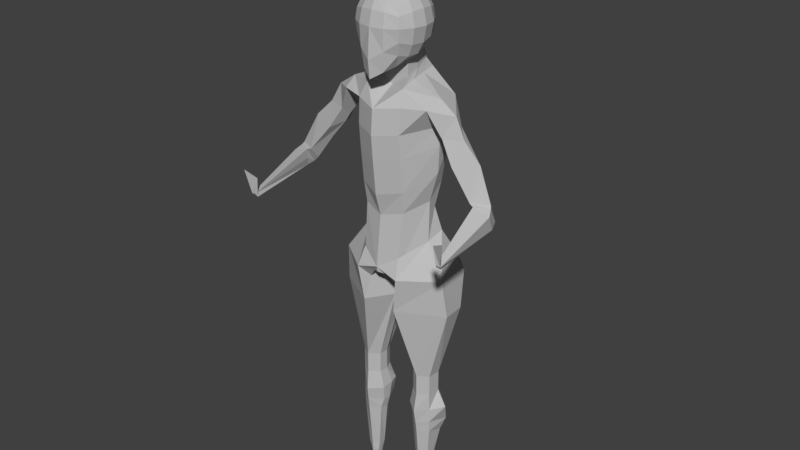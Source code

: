 # Source: urdhva_hastasana.blend  (saved by Blender 2.78.0; exported with 4.5.12 LTS)
import bpy
from mathutils import Matrix  # noqa: F401  (used for matrix-valued properties, if any)

bpy.ops.wm.read_factory_settings(use_empty=True)
scene = bpy.context.scene
scene.name = 'Scene'

# ---- collections
col_collection_1 = bpy.data.collections.new('Collection 1'); scene.collection.children.link(col_collection_1)

# ---- materials (node trees are filled in below, after node groups)
mat_material = bpy.data.materials.new('Material')
mat_material.alpha_threshold = 0.0
mat_material.use_transparent_shadow = False
mat_material.diffuse_color = (0.507, 0.507, 0.507, 1.0)
mat_material.roughness = 0.5

# ---- material node trees

# ---- world
world_world = bpy.data.worlds.new('World'); scene.world = world_world
world_world.color = (0.05088, 0.05088, 0.05088)
world_world.use_sun_shadow = False
world_world.sun_shadow_jitter_overblur = 0.0
world_world.cycles.sampling_method = 'MANUAL'

# ---- meshes
me_cube_001 = bpy.data.meshes.new('Cube.001')
me_cube_001.from_pydata([(1.001, -1.028, -1.246), (1.0, -1.0, 1.0), (1.058, 1.033, -0.9595), (1.0, 1.0, 1.0), (0.5543, 1.247, -1.123), (0.5246, 1.167, 1.167), (1.167, 1.167, 0.5246), (1.225, 1.225, 0.0), (1.186, 1.18, -0.5033), (1.208, -0.579, -1.339), (1.293, -0.04657, -1.319), (1.232, 0.5178, -1.153), (1.167, 0.5246, 1.167), (1.225, 0.0, 1.225), (1.167, -0.5246, 1.167), (1.167, -1.167, 0.5246), (1.225, -1.225, -0.003438), (1.167, -1.167, -0.6177), (0.5246, -1.475, -1.985), (0.5246, -1.167, 1.167), (0.6725, 0.6247, 1.463), (0.724, 0.0, 1.566), (0.6725, -0.6247, 1.463), (0.8096, 0.5539, -2.205), (0.7235, 0.6264, -1.461), (0.7826, -0.08887, -1.657), (0.6906, -0.7619, -1.85), (0.6247, -1.565, -1.026), (0.6628, -1.6, 0.0), (0.6247, -1.463, 0.6725), (1.466, 0.6248, -0.6706), (1.566, -5.958e-06, -0.7726), (1.463, -0.6247, -0.7659), (1.6, 0.6628, 0.0), (1.732, 0.0, 0.0), (1.6, -0.6628, 0.0), (1.463, 0.6247, 0.6725), (1.566, 0.0, 0.724), (1.463, -0.6247, 0.6725), (0.6479, 1.528, -0.6116), (0.6628, 1.6, 0.0), (0.8687, -0.173, -2.364), (0.6247, 1.463, 0.6725), (0.6404, 1.394, -1.988), (1.186, -1.089, -3.56), (3.365, 0.06908, -3.743), (1.068, -0.7947, -8.818), (0.9311, 2.444, -3.369), (0.9602, 0.1328, -2.611), (0.9983, -0.7089, -2.821), (0.791, 1.645, -2.393), (1.159, -0.908, -7.7), (2.194, 0.35, -6.823), (0.9311, 2.118, -4.468), (0.9377, 1.409, -7.418), (1.713, 0.3851, -8.402), (0.9311, 1.487, -9.707), (1.159, -1.179, -4.817), (2.324, 0.2439, -4.514), (1.159, -1.083, -5.991), (2.324, 0.2653, -5.459), (0.9311, 1.686, -5.761), (1.145, 0.7755, -1.056), (1.084, 0.7623, 1.084), (0.5986, 0.896, 1.315), (0.6389, 0.9369, -1.292), (1.326, 0.9022, -0.5869), (1.412, 0.9438, 0.0), (1.315, 0.896, 0.5986), (0.725, 0.9739, -2.097), (2.265, 1.416, -3.346), (0.8756, 0.889, -2.502), (1.915, 0.9906, -7.465), (1.629, 0.8821, -8.861), (2.239, 1.181, -4.556), (2.239, 0.9756, -5.675), (2.501, 0.1049, -3.151), (2.326, 0.2297, -4.392), (2.323, -0.7181, -3.504), (2.868, 0.1563, -4.07), (2.323, -0.7181, -3.504), (2.868, 0.1563, -4.07), (2.323, -0.7181, -3.504), (2.868, 0.1563, -4.07), (5.253, 0.2818, -7.66), (5.58, -0.268, -7.183), (4.961, -0.7426, -7.262), (4.768, -0.1739, -7.807), (4.744, -0.6647, -7.205), (3.884, -0.007437, -4.707), (2.887, 0.1398, -5.159), (2.636, 0.9409, -4.0), (2.938, -0.358, -4.784), (4.796, -0.04967, -5.597), (4.04, 0.9055, -6.129), (3.159, 0.09296, -5.608), (3.602, -0.538, -5.837), (3.83, -0.05657, -6.48), (3.143, 0.3604, -5.521), (0.9787, -1.094, -11.74), (1.798, 0.2244, -10.4), (1.935, 1.06, -10.06), (0.6931, 1.843, -11.63), (1.012, -1.046, -11.05), (0.906, 2.204, -12.35), (2.2, 2.322, -12.19), (0.6931, 1.843, -11.63), (0.8195, -0.8455, -12.7), (0.2724, 1.44, -12.55), (0.1323, 0.1151, -13.9), (2.202, 1.55, -10.99), (0.4384, 1.939, -12.86), (0.8386, 0.9582, -12.24), (0.8514, 0.3262, -12.46), (0.3355, -1.158, -12.07), (3.017, 1.222, -13.96), (1.159, -1.437, -12.02), (2.909, -0.1531, -12.03), (2.875, 1.626, -12.13), (0.2637, 1.497, -14.25), (0.2872, 0.6886, -14.57), (0.6783, 2.046, -13.79), (1.782, 1.663, -15.16), (1.606, 2.459, -13.44), (0.9115, -1.288, -13.83), (1.585, -0.3296, -17.76), (2.178, 0.6832, -17.76), (1.769, 1.023, -17.76), (1.256, 0.9899, -17.76), (1.081, 0.05484, -17.76), (1.039, 0.5159, -17.76), (3.098, 0.05845, -13.98), (2.124, 0.02945, -17.76), (5.645, -0.3641, -7.309), (5.526, 0.1857, -8.134), (5.059, -0.5996, -7.789), (5.056, -0.1465, -8.087), (5.798, -0.6783, -7.515), (5.209, -0.4607, -8.226), (5.711, -0.3083, -8.295), (5.399, -3.858, -8.636), (5.515, -3.646, -8.865), (5.351, -3.75, -8.824), (5.611, -3.837, -8.686), (2.178, 0.6832, -18.85), (1.769, 1.023, -18.85), (1.256, 0.9899, -18.85), (1.039, 0.5159, -18.85), (1.081, 0.05484, -18.85), (1.585, -0.3296, -18.85), (2.124, 0.02945, -18.85), (1.951, 0.4284, -23.54), (1.707, 0.758, -23.58), (1.434, 0.7526, -23.52), (1.274, 0.5511, -23.6), (1.267, 0.1389, -23.6), (1.588, -0.05244, -23.66), (1.947, 0.1225, -23.62), (0.8472, 0.6739, -19.72), (0.8721, 0.05484, -19.79), (1.815, 1.335, -19.47), (0.9327, 1.092, -19.66), (1.539, -0.4649, -19.86), (2.124, 0.02945, -19.8), (2.672, 0.6521, -19.67), (0.8638, 0.521, -20.55), (1.769, 1.21, -20.68), (1.571, -0.3711, -20.53), (2.402, 1.082, -20.7), (0.9368, 0.1589, -20.58), (1.188, 1.192, -20.63), (2.124, 0.02945, -20.53), (1.039, 0.5212, -21.25), (1.757, 1.038, -21.74), (1.585, -0.2918, -21.1), (2.156, 0.9209, -21.42), (1.081, 0.0785, -21.12), (1.275, 0.9154, -21.52), (2.124, 0.05411, -21.12), (1.841, 0.1503, -24.15), (1.607, -0.01924, -24.15), (1.332, 0.09301, -24.15), (1.321, 0.3833, -24.15), (1.436, 0.6784, -24.15), (1.672, 0.683, -24.2), (1.879, 0.4311, -24.18), (5.209, -3.82, -7.792), (5.593, -3.825, -7.873), (5.844, -4.032, -7.456), (1.595, 0.0327, -24.31), (1.793, 0.1743, -24.34), (1.826, 0.405, -24.41), (1.36, 0.1264, -24.33), (1.352, 0.3689, -24.38), (1.45, 0.6151, -24.43), (1.65, 0.6115, -24.47), (1.583, 0.04138, -24.53), (1.78, 0.1742, -24.58), (1.813, 0.3866, -24.69), (1.351, 0.1293, -24.57), (1.343, 0.3567, -24.66), (1.44, 0.5874, -24.75), (1.638, 0.5765, -24.79), (1.577, 0.007337, -24.71), (1.811, 0.152, -24.79), (1.849, 0.4784, -25.19), (1.301, 0.1031, -24.76), (1.291, 0.3509, -24.92), (1.406, 0.7014, -25.3), (1.642, 0.6808, -25.34), (1.578, -0.3763, -25.25), (1.958, -0.2803, -25.32), (2.009, -0.08702, -25.52), (1.262, -0.2498, -25.34), (1.172, -0.07106, -25.5), (1.34, -0.06243, -25.53), (1.614, -0.002202, -25.6), (1.591, -0.9995, -26.13), (1.669, -0.9492, -26.15), (2.053, -0.7788, -26.26), (1.5, -0.9703, -26.16), (1.177, -0.9071, -26.13), (1.537, -0.7703, -26.33), (1.616, -0.7738, -26.34), (1.587, -1.627, -26.36), (1.749, -1.581, -26.33), (2.018, -1.525, -26.34), (1.447, -1.629, -26.37), (1.179, -1.545, -26.36), (1.445, -1.47, -26.42), (1.771, -1.506, -26.43), (-1.001, -1.028, -1.246), (-1.0, -1.0, 1.0), (-1.058, 1.033, -0.9595), (-1.0, 1.0, 1.0), (-0.5543, 1.247, -1.123), (0.0, 1.313, -1.189), (0.0, 1.225, 1.225), (-0.5246, 1.167, 1.167), (-1.167, 1.167, 0.5246), (-1.225, 1.225, 0.0), (-1.186, 1.18, -0.5033), (-1.208, -0.579, -1.339), (-1.293, -0.04657, -1.319), (-1.232, 0.5178, -1.153), (-1.167, 0.5246, 1.167), (-1.225, 0.0, 1.225), (-1.167, -0.5246, 1.167), (-1.167, -1.167, 0.5246), (-1.225, -1.225, -0.003438), (-1.167, -1.167, -0.6177), (0.0, -1.738, -2.324), (-0.5246, -1.475, -1.985), (-0.5246, -1.167, 1.167), (0.0, -1.277, 1.225), (-0.6725, 0.6247, 1.463), (-0.724, 0.0, 1.566), (-0.6725, -0.6247, 1.463), (0.0, 0.6628, 1.6), (0.0, 0.0, 1.732), (0.0, -0.6628, 1.6), (-0.8096, 0.5539, -2.205), (0.0, -0.08887, -1.79), (0.0, -0.8929, -2.203), (-0.7235, 0.6264, -1.461), (-0.7826, -0.08887, -1.657), (-0.6906, -0.7619, -1.85), (-0.6247, -1.565, -1.026), (0.0, -1.827, -1.434), (-0.6628, -1.6, 0.0), (0.0, -1.732, 0.0), (-0.6247, -1.463, 0.6725), (0.0, -1.566, 0.724), (-1.466, 0.6248, -0.6706), (-1.566, -5.958e-06, -0.7726), (-1.463, -0.6247, -0.7659), (-1.6, 0.6628, 0.0), (-1.732, 0.0, 0.0), (-1.6, -0.6628, 0.0), (-1.463, 0.6247, 0.6725), (-1.566, 0.0, 0.724), (-1.463, -0.6247, 0.6725), (0.0, 1.635, -0.6699), (-0.6479, 1.528, -0.6116), (0.0, 1.732, 0.0), (-0.6628, 1.6, 0.0), (-0.8687, -0.173, -2.364), (0.0, 1.566, 0.724), (-0.6247, 1.463, 0.6725), (-0.6404, 1.394, -1.988), (0.0, 1.478, -2.053), (0.0, -0.173, -2.497), (-1.186, -1.089, -3.56), (-3.365, 0.06908, -3.743), (0.0, -1.598, -3.712), (-1.068, -0.7947, -8.818), (0.0, 2.55, -3.369), (-0.9311, 2.444, -3.369), (-0.9602, 0.1328, -2.611), (0.0, -0.2214, -2.955), (-0.9983, -0.7089, -2.821), (0.0, 1.74, -2.459), (-0.791, 1.645, -2.393), (-1.159, -0.908, -7.7), (0.0, -1.418, -7.931), (-2.194, 0.35, -6.823), (-0.9311, 2.118, -4.468), (-0.9377, 1.409, -7.418), (0.0, 1.407, -7.448), (0.0, -1.094, -9.062), (-1.713, 0.3851, -8.402), (-0.9311, 1.487, -9.707), (0.0, 1.487, -9.495), (-1.159, -1.179, -4.817), (-2.324, 0.2439, -4.514), (0.0, 2.224, -4.468), (0.0, -1.689, -4.97), (-1.159, -1.083, -5.991), (-2.324, 0.2653, -5.459), (0.0, -1.593, -6.143), (-0.9311, 1.686, -5.761), (0.0, 1.791, -5.761), (-1.145, 0.7755, -1.056), (-1.084, 0.7623, 1.084), (-0.5986, 0.896, 1.315), (0.0, 0.9438, 1.412), (-0.6389, 0.9369, -1.292), (-1.326, 0.9022, -0.5869), (-1.412, 0.9438, 0.0), (-1.315, 0.896, 0.5986), (-0.725, 0.9739, -2.097), (-2.265, 1.416, -3.346), (-0.8756, 0.889, -2.502), (-1.915, 0.9906, -7.465), (-1.629, 0.8821, -8.861), (-2.239, 1.181, -4.556), (-2.239, 0.9756, -5.675), (-2.501, 0.1049, -3.151), (-2.326, 0.2297, -4.392), (-2.323, -0.7181, -3.504), (-2.868, 0.1563, -4.07), (-2.323, -0.7181, -3.504), (-2.868, 0.1563, -4.07), (-2.323, -0.7181, -3.504), (-2.868, 0.1563, -4.07), (-5.253, 0.2818, -7.66), (-5.58, -0.268, -7.183), (-4.961, -0.7426, -7.262), (-4.768, -0.1739, -7.807), (-4.744, -0.6647, -7.205), (-3.884, -0.007437, -4.707), (-2.887, 0.1398, -5.159), (-2.636, 0.9409, -4.0), (-2.938, -0.358, -4.784), (-4.796, -0.04967, -5.597), (-4.04, 0.9055, -6.129), (-3.159, 0.09296, -5.608), (-3.602, -0.538, -5.837), (-3.83, -0.05657, -6.48), (-3.143, 0.3604, -5.521), (-0.9787, -1.094, -11.74), (0.0, -1.395, -11.68), (-1.798, 0.2244, -10.4), (-1.935, 1.06, -10.06), (-0.6931, 1.843, -11.63), (0.0, 1.695, -11.67), (-1.012, -1.046, -11.05), (-0.906, 2.204, -12.35), (-2.2, 2.322, -12.19), (-0.6931, 1.843, -11.63), (0.0, 1.695, -11.45), (-0.8195, -0.8455, -12.7), (0.0, -1.354, -11.97), (-0.2724, 1.44, -12.55), (0.0, 0.3317, -11.99), (-0.1323, 0.1151, -13.9), (-2.202, 1.55, -10.99), (0.0, 0.9504, -12.0), (0.0, 1.736, -12.21), (-0.4384, 1.939, -12.86), (-0.8386, 0.9582, -12.24), (-0.8514, 0.3262, -12.46), (-0.3355, -1.158, -12.07), (-3.017, 1.222, -13.96), (-1.159, -1.437, -12.02), (-2.909, -0.1531, -12.03), (-2.875, 1.626, -12.13), (-0.2637, 1.497, -14.25), (-0.2872, 0.6886, -14.57), (-0.6783, 2.046, -13.79), (-1.782, 1.663, -15.16), (-1.606, 2.459, -13.44), (-0.9115, -1.288, -13.83), (-1.585, -0.3296, -17.76), (-2.178, 0.6832, -17.76), (-1.769, 1.023, -17.76), (-1.256, 0.9899, -17.76), (-1.081, 0.05484, -17.76), (-1.039, 0.5159, -17.76), (-3.098, 0.05845, -13.98), (-2.124, 0.02945, -17.76), (-5.645, -0.3641, -7.309), (-5.526, 0.1857, -8.134), (-5.059, -0.5996, -7.789), (-5.056, -0.1465, -8.087), (-5.798, -0.6783, -7.515), (-5.209, -0.4607, -8.226), (-5.711, -0.3083, -8.295), (-5.399, -3.858, -8.636), (-5.515, -3.646, -8.865), (-5.351, -3.75, -8.824), (-5.611, -3.837, -8.686), (-2.178, 0.6832, -18.85), (-1.769, 1.023, -18.85), (-1.256, 0.9899, -18.85), (-1.039, 0.5159, -18.85), (-1.081, 0.05484, -18.85), (-1.585, -0.3296, -18.85), (-2.124, 0.02945, -18.85), (-1.951, 0.4284, -23.54), (-1.707, 0.758, -23.58), (-1.434, 0.7526, -23.52), (-1.274, 0.5511, -23.6), (-1.267, 0.1389, -23.6), (-1.588, -0.05244, -23.66), (-1.947, 0.1225, -23.62), (-0.8472, 0.6739, -19.72), (-0.8721, 0.05484, -19.79), (-1.815, 1.335, -19.47), (-0.9327, 1.092, -19.66), (-1.539, -0.4649, -19.86), (-2.124, 0.02945, -19.8), (-2.672, 0.6521, -19.67), (-0.8638, 0.521, -20.55), (-1.769, 1.21, -20.68), (-1.571, -0.3711, -20.53), (-2.402, 1.082, -20.7), (-0.9368, 0.1589, -20.58), (-1.188, 1.192, -20.63), (-2.124, 0.02945, -20.53), (-1.039, 0.5212, -21.25), (-1.757, 1.038, -21.74), (-1.585, -0.2918, -21.1), (-2.156, 0.9209, -21.42), (-1.081, 0.0785, -21.12), (-1.275, 0.9154, -21.52), (-2.124, 0.05411, -21.12), (-1.841, 0.1503, -24.15), (-1.607, -0.01924, -24.15), (-1.332, 0.09301, -24.15), (-1.321, 0.3833, -24.15), (-1.436, 0.6784, -24.15), (-1.672, 0.683, -24.2), (-1.879, 0.4311, -24.18), (-5.209, -3.82, -7.792), (-5.593, -3.825, -7.873), (-5.844, -4.032, -7.456), (-1.595, 0.0327, -24.31), (-1.793, 0.1743, -24.34), (-1.826, 0.405, -24.41), (-1.36, 0.1264, -24.33), (-1.352, 0.3689, -24.38), (-1.45, 0.6151, -24.43), (-1.65, 0.6115, -24.47), (-1.583, 0.04138, -24.53), (-1.78, 0.1742, -24.58), (-1.813, 0.3866, -24.69), (-1.351, 0.1293, -24.57), (-1.343, 0.3567, -24.66), (-1.44, 0.5874, -24.75), (-1.638, 0.5765, -24.79), (-1.577, 0.007337, -24.71), (-1.811, 0.152, -24.79), (-1.849, 0.4784, -25.19), (-1.301, 0.1031, -24.76), (-1.291, 0.3509, -24.92), (-1.406, 0.7014, -25.3), (-1.642, 0.6808, -25.34), (-1.578, -0.3763, -25.25), (-1.958, -0.2803, -25.32), (-2.009, -0.08702, -25.52), (-1.262, -0.2498, -25.34), (-1.172, -0.07106, -25.5), (-1.34, -0.06243, -25.53), (-1.614, -0.002202, -25.6), (-1.591, -0.9995, -26.13), (-1.669, -0.9492, -26.15), (-2.053, -0.7788, -26.26), (-1.5, -0.9703, -26.16), (-1.177, -0.9071, -26.13), (-1.537, -0.7703, -26.33), (-1.616, -0.7738, -26.34), (-1.587, -1.627, -26.36), (-1.749, -1.581, -26.33), (-2.018, -1.525, -26.34), (-1.447, -1.629, -26.37), (-1.179, -1.545, -26.36), (-1.445, -1.47, -26.42), (-1.771, -1.506, -26.43)], [(122, 123), (121, 123), (116, 124), (390, 391), (389, 391), (384, 392)], [(42, 5, 3, 6), (38, 14, 1, 15), (26, 9, 0, 18), (14, 22, 19, 1), (22, 260, 254, 19), (63, 64, 20, 12), (12, 20, 21, 13), (13, 21, 22, 14), (64, 325, 258, 20), (20, 258, 259, 21), (21, 259, 260, 22), (263, 26, 18, 251), (301, 50, 47, 296), (49, 299, 294, 44), (262, 25, 26, 263), (65, 62, 11, 24), (24, 11, 10, 25), (25, 10, 9, 26), (0, 17, 27, 18), (18, 27, 268, 251), (17, 16, 28, 27), (27, 28, 270, 268), (16, 15, 29, 28), (28, 29, 272, 270), (15, 1, 19, 29), (29, 19, 254, 272), (9, 32, 17, 0), (32, 35, 16, 17), (35, 38, 15, 16), (62, 66, 30, 11), (11, 30, 31, 10), (10, 31, 32, 9), (66, 67, 33, 30), (30, 33, 34, 31), (31, 34, 35, 32), (67, 68, 36, 33), (33, 36, 37, 34), (34, 37, 38, 35), (68, 63, 12, 36), (36, 12, 13, 37), (37, 13, 14, 38), (4, 39, 8, 2), (39, 40, 7, 8), (40, 42, 6, 7), (236, 282, 39, 4), (282, 284, 40, 39), (284, 287, 42, 40), (287, 237, 5, 42), (236, 4, 43, 290), (25, 262, 291, 41), (24, 25, 41, 23), (65, 24, 23, 69), (48, 49, 44, 78, 76), (71, 48, 76, 70), (321, 61, 54, 308), (75, 60, 52, 72), (69, 23, 48, 71), (23, 41, 49, 48), (41, 291, 299, 49), (290, 43, 50, 301), (51, 304, 309, 46), (52, 51, 46, 55), (60, 59, 51, 52), (59, 319, 304, 51), (312, 56, 102, 365), (56, 73, 101, 102), (72, 52, 55, 73), (308, 54, 56, 312), (44, 294, 316, 57), (93, 96, 88, 85), (70, 77, 58, 74), (296, 47, 53, 315), (57, 316, 319, 59), (58, 57, 59, 60), (74, 58, 60, 75), (315, 53, 61, 321), (53, 74, 75, 61), (47, 70, 74, 53), (54, 72, 73, 56), (73, 55, 100, 101), (43, 69, 71, 50), (61, 75, 72, 54), (50, 71, 70, 47), (4, 65, 69, 43), (6, 3, 63, 68), (7, 6, 68, 67), (8, 7, 67, 66), (2, 8, 66, 62), (4, 2, 62, 65), (5, 237, 325, 64), (3, 5, 64, 63), (78, 79, 81, 80), (70, 76, 45), (96, 95, 97, 87, 88), (76, 78, 45), (77, 78, 44, 57, 58), (94, 93, 85, 84), (80, 81, 83, 82), (95, 94, 97), (84, 85, 133, 134), (87, 84, 134, 136), (88, 87, 136), (77, 70, 91, 90), (70, 45, 89, 91), (78, 77, 90, 92), (45, 78, 92, 89), (90, 91, 98), (91, 89, 93, 94), (92, 90, 95, 96), (89, 92, 96, 93), (97, 94, 84, 87), (94, 95, 98), (98, 95, 90), (98, 91, 94), (100, 99, 103), (365, 102, 106, 370), (55, 46, 99, 100), (46, 309, 361, 99), (105, 110, 118), (102, 101, 106), (99, 361, 103), (103, 361, 372, 114, 107, 116), (117, 116, 107, 109, 124), (370, 106, 104, 378), (110, 104, 106, 101), (374, 114, 372), (377, 112, 113, 374), (107, 108, 109), (107, 113, 108), (113, 112, 111, 108), (112, 104, 111), (114, 374, 113, 107), (104, 112, 377, 378), (101, 100, 117), (100, 103, 116, 117), (117, 131, 115), (105, 104, 110), (117, 118, 110, 101), (118, 117, 115), (109, 108, 119, 120), (119, 111, 104, 121), (108, 111, 119), (119, 121, 122), (115, 122, 121, 104, 123), (126, 115, 131, 132), (131, 124, 125, 132), (109, 129, 125, 124), (120, 130, 129, 109), (120, 119, 128, 130), (119, 122, 127, 128), (122, 115, 126, 127), (131, 117, 124), (118, 115, 105), (105, 123, 104), (123, 105, 115), (129, 130, 147, 148), (85, 88, 133), (138, 139, 141, 142), (140, 86, 135), (143, 139, 137), (88, 136, 138, 135, 86), (136, 134, 139, 138), (134, 133, 137, 139), (133, 88, 86, 137), (138, 140, 135), (142, 140, 138), (139, 143, 141), (176, 172, 154, 155), (128, 127, 145, 146), (125, 129, 148, 149), (130, 128, 146, 147), (127, 126, 144, 145), (132, 125, 149, 150), (126, 132, 150, 144), (154, 153, 183, 182), (177, 173, 152, 153), (178, 174, 156, 157), (174, 176, 155, 156), (172, 177, 153, 154), (173, 175, 151, 152), (175, 178, 157, 151), (144, 150, 163, 164), (145, 144, 164, 160), (147, 146, 161, 158), (149, 148, 159, 162), (150, 149, 162, 163), (146, 145, 160, 161), (148, 147, 158, 159), (164, 163, 171, 168), (160, 164, 168, 166), (158, 161, 170, 165), (162, 159, 169, 167), (163, 162, 167, 171), (161, 160, 166, 170), (159, 158, 165, 169), (168, 171, 178, 175), (166, 168, 175, 173), (165, 170, 177, 172), (167, 169, 176, 174), (171, 167, 174, 178), (170, 166, 173, 177), (169, 165, 172, 176), (152, 151, 185, 184), (156, 155, 181, 180), (157, 156, 180, 179), (153, 152, 184, 183), (155, 154, 182, 181), (151, 157, 179, 185), (185, 179, 190, 191), (143, 137, 86, 140), (143, 140, 186, 188), (186, 187, 188), (141, 143, 188, 187), (142, 141, 187, 186), (140, 142, 186), (195, 191, 198, 202), (184, 185, 191, 195), (182, 183, 194, 193), (180, 181, 192, 189), (179, 180, 189, 190), (183, 184, 195, 194), (181, 182, 193, 192), (201, 202, 209, 208), (193, 194, 201, 200), (189, 192, 199, 196), (190, 189, 196, 197), (194, 195, 202, 201), (192, 193, 200, 199), (191, 190, 197, 198), (203, 206, 213, 210), (199, 200, 207, 206), (198, 197, 204, 205), (202, 198, 205, 209), (200, 201, 208, 207), (196, 199, 206, 203), (197, 196, 203, 204), (216, 212, 219, 223), (204, 203, 210, 211), (208, 209, 216, 215), (206, 207, 214, 213), (205, 204, 211, 212), (209, 205, 212, 216), (207, 208, 215, 214), (222, 223, 230, 229), (214, 215, 222, 221), (210, 213, 220, 217), (211, 210, 217, 218), (215, 216, 223, 222), (213, 214, 221, 220), (212, 211, 218, 219), (230, 226, 225, 224, 227, 228, 229), (220, 221, 228, 227), (219, 218, 225, 226), (223, 219, 226, 230), (221, 222, 229, 228), (217, 220, 227, 224), (218, 217, 224, 225), (288, 239, 234, 238), (281, 248, 232, 247), (266, 252, 231, 242), (247, 232, 253, 257), (257, 253, 254, 260), (323, 245, 255, 324), (245, 246, 256, 255), (246, 247, 257, 256), (324, 255, 258, 325), (255, 256, 259, 258), (256, 257, 260, 259), (263, 251, 252, 266), (301, 296, 297, 302), (300, 292, 294, 299), (262, 263, 266, 265), (326, 264, 244, 322), (264, 265, 243, 244), (265, 266, 242, 243), (231, 252, 267, 250), (252, 251, 268, 267), (250, 267, 269, 249), (267, 268, 270, 269), (249, 269, 271, 248), (269, 270, 272, 271), (248, 271, 253, 232), (271, 272, 254, 253), (242, 231, 250, 275), (275, 250, 249, 278), (278, 249, 248, 281), (322, 244, 273, 327), (244, 243, 274, 273), (243, 242, 275, 274), (327, 273, 276, 328), (273, 274, 277, 276), (274, 275, 278, 277), (328, 276, 279, 329), (276, 277, 280, 279), (277, 278, 281, 280), (329, 279, 245, 323), (279, 280, 246, 245), (280, 281, 247, 246), (235, 233, 241, 283), (283, 241, 240, 285), (285, 240, 239, 288), (236, 235, 283, 282), (282, 283, 285, 284), (284, 285, 288, 287), (287, 288, 238, 237), (236, 290, 289, 235), (265, 286, 291, 262), (264, 261, 286, 265), (326, 330, 261, 264), (298, 337, 339, 292, 300), (332, 331, 337, 298), (321, 308, 307, 320), (336, 333, 305, 318), (330, 332, 298, 261), (261, 298, 300, 286), (286, 300, 299, 291), (290, 301, 302, 289), (303, 295, 309, 304), (305, 310, 295, 303), (318, 305, 303, 317), (317, 303, 304, 319), (312, 365, 364, 311), (311, 364, 363, 334), (333, 334, 310, 305), (308, 312, 311, 307), (292, 313, 316, 294), (354, 346, 349, 357), (331, 335, 314, 338), (296, 315, 306, 297), (313, 317, 319, 316), (314, 318, 317, 313), (335, 336, 318, 314), (315, 321, 320, 306), (306, 320, 336, 335), (297, 306, 335, 331), (307, 311, 334, 333), (334, 363, 362, 310), (289, 302, 332, 330), (320, 307, 333, 336), (302, 297, 331, 332), (235, 289, 330, 326), (239, 329, 323, 234), (240, 328, 329, 239), (241, 327, 328, 240), (233, 322, 327, 241), (235, 326, 322, 233), (238, 324, 325, 237), (234, 323, 324, 238), (339, 341, 342, 340), (331, 293, 337), (357, 349, 348, 358, 356), (337, 293, 339), (338, 314, 313, 292, 339), (355, 345, 346, 354), (341, 343, 344, 342), (356, 358, 355), (345, 402, 401, 346), (348, 404, 402, 345), (349, 404, 348), (338, 351, 352, 331), (331, 352, 350, 293), (339, 353, 351, 338), (293, 350, 353, 339), (351, 359, 352), (352, 355, 354, 350), (353, 357, 356, 351), (350, 354, 357, 353), (358, 348, 345, 355), (355, 359, 356), (359, 351, 356), (359, 355, 352), (362, 366, 360), (365, 370, 369, 364), (310, 362, 360, 295), (295, 360, 361, 309), (368, 386, 376), (364, 369, 363), (360, 366, 361), (366, 384, 371, 382, 372, 361), (385, 392, 375, 371, 384), (370, 378, 367, 369), (376, 363, 369, 367), (374, 372, 382), (377, 374, 381, 380), (371, 375, 373), (371, 373, 381), (381, 373, 379, 380), (380, 379, 367), (382, 371, 381, 374), (367, 378, 377, 380), (363, 385, 362), (362, 385, 384, 366), (385, 383, 399), (368, 376, 367), (385, 363, 376, 386), (386, 383, 385), (375, 388, 387, 373), (387, 389, 367, 379), (373, 387, 379), (387, 390, 389), (383, 391, 367, 389, 390), (394, 400, 399, 383), (399, 400, 393, 392), (375, 392, 393, 397), (388, 375, 397, 398), (388, 398, 396, 387), (387, 396, 395, 390), (390, 395, 394, 383), (399, 392, 385), (386, 368, 383), (368, 367, 391), (391, 383, 368), (397, 416, 415, 398), (346, 401, 349), (406, 410, 409, 407), (408, 403, 347), (411, 405, 407), (349, 347, 403, 406, 404), (404, 406, 407, 402), (402, 407, 405, 401), (401, 405, 347, 349), (406, 403, 408), (410, 406, 408), (407, 409, 411), (444, 423, 422, 440), (396, 414, 413, 395), (393, 417, 416, 397), (398, 415, 414, 396), (395, 413, 412, 394), (400, 418, 417, 393), (394, 412, 418, 400), (422, 450, 451, 421), (445, 421, 420, 441), (446, 425, 424, 442), (442, 424, 423, 444), (440, 422, 421, 445), (441, 420, 419, 443), (443, 419, 425, 446), (412, 432, 431, 418), (413, 428, 432, 412), (415, 426, 429, 414), (417, 430, 427, 416), (418, 431, 430, 417), (414, 429, 428, 413), (416, 427, 426, 415), (432, 436, 439, 431), (428, 434, 436, 432), (426, 433, 438, 429), (430, 435, 437, 427), (431, 439, 435, 430), (429, 438, 434, 428), (427, 437, 433, 426), (436, 443, 446, 439), (434, 441, 443, 436), (433, 440, 445, 438), (435, 442, 444, 437), (439, 446, 442, 435), (438, 445, 441, 434), (437, 444, 440, 433), (420, 452, 453, 419), (424, 448, 449, 423), (425, 447, 448, 424), (421, 451, 452, 420), (423, 449, 450, 422), (419, 453, 447, 425), (453, 459, 458, 447), (411, 408, 347, 405), (411, 456, 454, 408), (454, 456, 455), (409, 455, 456, 411), (410, 454, 455, 409), (408, 454, 410), (463, 470, 466, 459), (452, 463, 459, 453), (450, 461, 462, 451), (448, 457, 460, 449), (447, 458, 457, 448), (451, 462, 463, 452), (449, 460, 461, 450), (469, 476, 477, 470), (461, 468, 469, 462), (457, 464, 467, 460), (458, 465, 464, 457), (462, 469, 470, 463), (460, 467, 468, 461), (459, 466, 465, 458), (471, 478, 481, 474), (467, 474, 475, 468), (466, 473, 472, 465), (470, 477, 473, 466), (468, 475, 476, 469), (464, 471, 474, 467), (465, 472, 471, 464), (484, 491, 487, 480), (472, 479, 478, 471), (476, 483, 484, 477), (474, 481, 482, 475), (473, 480, 479, 472), (477, 484, 480, 473), (475, 482, 483, 476), (490, 497, 498, 491), (482, 489, 490, 483), (478, 485, 488, 481), (479, 486, 485, 478), (483, 490, 491, 484), (481, 488, 489, 482), (480, 487, 486, 479), (498, 497, 496, 495, 492, 493, 494), (488, 495, 496, 489), (487, 494, 493, 486), (491, 498, 494, 487), (489, 496, 497, 490), (485, 492, 495, 488), (486, 493, 492, 485)])
me_cube_001.materials.append(mat_material)
me_cube_001.use_remesh_preserve_volume = False
me_cube_001.use_remesh_preserve_attributes = False
me_cube_001.use_mirror_vertex_groups = False
me_cube_001.update()
arm_armature = bpy.data.armatures.new('Armature')  # bones are not reproduced

# ---- objects
ob_armature = bpy.data.objects.new('Armature', arm_armature)
ob_cube = bpy.data.objects.new('Cube', me_cube_001)

# ---- transforms, parenting, visibility, modifiers, constraints
ob_armature.location = (-0.7149, 1.5, 0.1534)
ob_armature.rotation_euler = (0.2088, 4.603e-17, 4.824e-18)
ob_armature.scale = (0.6387, 0.6387, 0.6387)
ob_armature.lineart.crease_threshold = 0.0
ob_cube.parent = ob_armature
ob_cube.matrix_parent_inverse = Matrix(((1.566, -4.657e-08, 0.0, 1.119), (0.0, 1.532, 0.3246, 1.317), (0.0, -0.3246, 1.532, 17.54), (0.0, 0.0, 0.0, 1.0)))
ob_cube.location = (-0.7099, 0.1331, 0.7832)
ob_cube.lineart.crease_threshold = 0.0
_vg = ob_cube.vertex_groups.new(name='tailbone - spine 0')
for _i, _w in zip([56, 101, 102, 104, 105, 106, 108, 110, 111, 112, 113, 118, 119, 121, 123, 311, 312, 363, 364, 365, 367, 368, 369, 370, 373, 374, 376, 377, 378, 379, 380, 381, 386, 389, 391], [0.07609, 0.04129, 0.8887, 0.5314, 0.1558, 0.7502, 0.1816, 0.1135, 0.2901, 0.1142, 0.0177, 0.04897, 0.03513, 0.189, 0.199, 0.07576, 0.0487, 0.04057, 0.8905, 0.9908, 0.5406, 0.1445, 0.756, 0.9384, 0.1802, 0.027, 0.1128, 0.1449, 0.8623, 0.2896, 0.1149, 0.01676, 0.04405, 0.1271, 0.1278]): _vg.add([_i], _w, 'REPLACE')
_vg = ob_cube.vertex_groups.new(name='spine 1')
for _i, _w in zip([112, 113, 374, 377, 378, 380, 381], [0.1174, 0.009259, 0.1326, 0.6076, 0.05878, 0.1176, 0.008663]): _vg.add([_i], _w, 'REPLACE')
_vg = ob_cube.vertex_groups.new(name='spine 2')
_vg = ob_cube.vertex_groups.new(name='spine 3')
_vg = ob_cube.vertex_groups.new(name='spine 4')
for _i, _w in zip([55, 56, 73, 100, 101, 102, 110, 310, 311, 312, 334, 362, 363, 364, 376], [0.01634, 0.4939, 0.09661, 0.01034, 0.1053, 0.05531, 0.01573, 0.01611, 0.4963, 0.1934, 0.09666, 0.0105, 0.1057, 0.05466, 0.01619]): _vg.add([_i], _w, 'REPLACE')
_vg = ob_cube.vertex_groups.new(name='spine 5')
for _i, _w in zip([56, 73, 101, 311, 312, 334, 363], [0.1714, 0.01808, 0.02318, 0.1705, 0.5985, 0.01741, 0.02272]): _vg.add([_i], _w, 'REPLACE')
_vg = ob_cube.vertex_groups.new(name='spine 6')
for _i, _w in zip([46, 51, 54, 55, 56, 72, 73, 100, 101, 295, 303, 304, 307, 309, 310, 311, 319, 333, 334, 361, 362, 363], [0.1353, 0.05011, 0.006477, 0.1324, 0.05533, 0.02936, 0.3334, 0.02831, 0.05792, 0.1349, 0.04974, 0.1154, 0.006228, 0.4798, 0.1325, 0.05535, 0.0003148, 0.02909, 0.3355, 0.04002, 0.02852, 0.05818]): _vg.add([_i], _w, 'REPLACE')
_vg = ob_cube.vertex_groups.new(name='spine 7')
for _i, _w in zip([46, 51, 55, 59, 73, 99, 100, 103, 295, 303, 304, 309, 310, 317, 319, 334, 360, 361, 362, 366], [0.4865, 0.1465, 0.137, 0.01967, 0.05151, 0.04994, 0.001524, 0.002347, 0.4881, 0.1466, 0.1052, 0.219, 0.1369, 0.01967, 0.01776, 0.05126, 0.05003, 0.00142, 0.001476, 0.00257]): _vg.add([_i], _w, 'REPLACE')
_vg = ob_cube.vertex_groups.new(name='spine 8')
for _i, _w in zip([46, 51, 52, 55, 72, 73, 100, 101, 295, 303, 305, 309, 310, 333, 334, 362, 363], [0.08948, 0.02477, 0.05503, 0.3496, 0.06793, 0.1297, 0.03594, 0.01371, 0.08969, 0.02477, 0.05512, 0.02878, 0.3518, 0.06797, 0.1301, 0.0364, 0.0139]): _vg.add([_i], _w, 'REPLACE')
_vg = ob_cube.vertex_groups.new(name='spine 9')
for _i, _w in zip([46, 51, 52, 54, 55, 57, 59, 60, 72, 73, 75, 295, 303, 304, 305, 307, 309, 310, 313, 316, 317, 318, 319, 333, 334, 336], [0.1193, 0.4777, 0.177, 0.04144, 0.07926, 0.03801, 0.1248, 0.02236, 0.2493, 0.03099, 0.04, 0.119, 0.4787, 0.5334, 0.1771, 0.04096, 0.1016, 0.07898, 0.03894, 0.05781, 0.1249, 0.02236, 0.1455, 0.2502, 0.03053, 0.03941]): _vg.add([_i], _w, 'REPLACE')
_vg = ob_cube.vertex_groups.new(name='spine 10')
for _i, _w in zip([51, 52, 54, 55, 56, 60, 61, 72, 73, 75, 303, 305, 307, 308, 310, 311, 312, 318, 320, 321, 333, 334, 336], [0.01308, 0.1291, 0.7475, 0.0853, 0.01216, 0.03137, 0.07445, 0.386, 0.1041, 0.05651, 0.01282, 0.1289, 0.7496, 0.8982, 0.08497, 0.01179, 0.06587, 0.03113, 0.07386, 0.04194, 0.3868, 0.1038, 0.05597]): _vg.add([_i], _w, 'REPLACE')
_vg = ob_cube.vertex_groups.new(name='spine 11')
for _i, _w in zip([51, 52, 55, 59, 60, 72, 75, 303, 305, 310, 317, 318, 333, 336], [0.05197, 0.2551, 0.006351, 0.0006961, 0.06615, 0.06554, 0.05845, 0.05211, 0.2565, 0.006281, 0.0008877, 0.06646, 0.06556, 0.05832]): _vg.add([_i], _w, 'REPLACE')
_vg = ob_cube.vertex_groups.new(name='spine 12')
for _i, _w in zip([44, 51, 52, 57, 59, 60, 75, 292, 294, 303, 304, 305, 313, 316, 317, 318, 319, 336], [0.02493, 0.08624, 0.0279, 0.1428, 0.4106, 0.07897, 0.009686, 0.0219, 0.06514, 0.08616, 0.08232, 0.02782, 0.1443, 0.1817, 0.4115, 0.07936, 0.4487, 0.00956]): _vg.add([_i], _w, 'REPLACE')
_vg = ob_cube.vertex_groups.new(name='spine 13')
for _i, _w in zip([52, 53, 54, 59, 60, 61, 72, 74, 75, 305, 306, 307, 308, 315, 318, 320, 321, 333, 335, 336], [0.08601, 0.1028, 0.07173, 0.003628, 0.1222, 0.736, 0.05087, 0.06904, 0.3861, 0.02953, 0.1023, 0.06641, 0.02414, 0.09042, 0.05235, 0.7123, 0.8669, 0.01617, 0.02337, 0.161]): _vg.add([_i], _w, 'REPLACE')
_vg = ob_cube.vertex_groups.new(name='spine 14')
for _i, _w in zip([57, 294, 313, 316, 319], [0.04528, 0.05993, 0.0461, 0.1984, 0.05341]): _vg.add([_i], _w, 'REPLACE')
_vg = ob_cube.vertex_groups.new(name='spine 15')
for _i, _w in zip([47, 53, 296, 297, 306, 315, 321], [0.01646, 0.1041, 0.06099, 0.01726, 0.1065, 0.5954, 0.01194]): _vg.add([_i], _w, 'REPLACE')
_vg = ob_cube.vertex_groups.new(name='spine 16')
for _i, _w in zip([47, 50, 53, 70, 296, 297, 301, 302, 306, 315, 331], [0.5048, 0.06902, 0.08502, 0.01765, 0.4336, 0.5078, 0.05493, 0.06907, 0.0875, 0.06332, 0.02796]): _vg.add([_i], _w, 'REPLACE')
_vg = ob_cube.vertex_groups.new(name='spine 17')
for _i, _w in zip([47, 296, 297, 301, 315], [0.06672, 0.3157, 0.06656, 0.005248, 0.01429]): _vg.add([_i], _w, 'REPLACE')
_vg = ob_cube.vertex_groups.new(name='spine 18')
for _i, _w in zip([4, 23, 24, 25, 41, 43, 44, 47, 48, 49, 50, 65, 69, 70, 71, 235, 236, 261, 262, 264, 265, 286, 289, 290, 291, 292, 294, 296, 297, 298, 299, 300, 301, 302, 316, 326, 330, 331, 332], [0.01008, 0.1866, 0.0421, 0.03669, 0.1434, 0.227, 0.06765, 0.1151, 0.3781, 0.1891, 0.6406, 0.03232, 0.2255, 0.04865, 0.6218, 0.009362, 0.01732, 0.1856, 0.03624, 0.0405, 0.03537, 0.1417, 0.2267, 0.2228, 0.1584, 0.06471, 0.08199, 0.08315, 0.1161, 0.3794, 0.3961, 0.1858, 0.721, 0.6439, 0.00364, 0.03107, 0.225, 0.05798, 0.6264]): _vg.add([_i], _w, 'REPLACE')
_vg = ob_cube.vertex_groups.new(name='spine 19')
for _i, _w in zip([41, 43, 49, 50, 69, 236, 262, 286, 289, 290, 291, 294, 299, 300, 301, 302, 330], [0.06206, 0.09033, 0.0384, 0.008241, 0.01056, 0.03969, 0.08056, 0.06143, 0.08981, 0.4516, 0.3909, 0.001627, 0.1552, 0.03602, 0.0798, 0.007591, 0.009673]): _vg.add([_i], _w, 'REPLACE')
_vg = ob_cube.vertex_groups.new(name='spine 20')
for _i, _w in zip([2, 4, 9, 10, 11, 23, 24, 25, 26, 41, 43, 44, 48, 49, 50, 62, 65, 69, 71, 233, 235, 236, 242, 243, 244, 261, 262, 263, 264, 265, 266, 286, 289, 290, 291, 292, 294, 298, 299, 300, 301, 302, 322, 326, 330, 332], [0.01554, 0.05275, 0.009934, 0.02721, 0.02642, 0.3755, 0.09124, 0.08953, 0.02189, 0.3152, 0.4402, 0.01334, 0.1627, 0.09506, 0.1098, 0.02534, 0.08147, 0.4681, 0.1445, 0.01484, 0.05243, 0.03107, 0.009598, 0.02666, 0.02558, 0.3778, 0.04212, 0.007364, 0.09056, 0.08931, 0.02171, 0.3164, 0.4431, 0.1461, 0.09928, 0.01084, 0.006003, 0.1626, 0.07615, 0.09317, 0.04578, 0.1096, 0.02453, 0.08101, 0.4719, 0.144]): _vg.add([_i], _w, 'REPLACE')
_vg = ob_cube.vertex_groups.new(name='spine 21')
for _i, _w in zip([23, 24, 41, 43, 48, 69, 71, 261, 264, 286, 289, 298, 330, 332], [0.2069, 0.03114, 0.07108, 0.007856, 0.09131, 0.0879, 0.0256, 0.2093, 0.03106, 0.07169, 0.00785, 0.09226, 0.08832, 0.02545]): _vg.add([_i], _w, 'REPLACE')
_vg = ob_cube.vertex_groups.new(name='Bone.023')
_vg = ob_cube.vertex_groups.new(name='Bone.024')
_vg = ob_cube.vertex_groups.new(name='Bone.025')
for _i, _w in zip([0, 1, 2, 4, 7, 8, 9, 10, 11, 12, 13, 14, 15, 16, 17, 18, 19, 21, 22, 23, 24, 25, 26, 27, 28, 29, 30, 31, 32, 33, 34, 35, 36, 37, 38, 39, 41, 43, 48, 49, 62, 65, 66, 67, 68, 69, 231, 232, 233, 235, 236, 240, 241, 242, 243, 244, 245, 246, 247, 248, 249, 250, 251, 252, 253, 254, 256, 257, 259, 260, 261, 262, 263, 264, 265, 266, 267, 268, 269, 270, 271, 272, 273, 274, 275, 276, 277, 278, 279, 280, 281, 283, 286, 289, 291, 298, 299, 300, 322, 326, 327, 328, 329, 330], [0.2512, 0.05413, 0.08897, 0.07107, 0.01384, 0.04861, 0.2373, 0.2321, 0.1907, 0.0007776, 0.01359, 0.03193, 0.07374, 0.1049, 0.1656, 0.4477, 0.05321, 0.004173, 0.02433, 0.09576, 0.4665, 0.5072, 0.3609, 0.335, 0.1291, 0.07777, 0.088, 0.1201, 0.1417, 0.04371, 0.0631, 0.08102, 0.01236, 0.0317, 0.05431, 0.01431, 0.1249, 0.004968, 0.05463, 0.0532, 0.1366, 0.1849, 0.06697, 0.02796, 0.004842, 0.06049, 0.2513, 0.05404, 0.08881, 0.07093, 0.006502, 0.01343, 0.04811, 0.2375, 0.2325, 0.1913, 0.0005766, 0.01339, 0.03174, 0.07363, 0.1048, 0.1655, 0.4401, 0.4478, 0.05317, 0.05378, 0.004066, 0.02423, 0.0006099, 0.02104, 0.09548, 0.6224, 0.4, 0.4717, 0.5097, 0.3613, 0.3351, 0.4426, 0.129, 0.1387, 0.07772, 0.07902, 0.08783, 0.12, 0.1416, 0.04327, 0.0629, 0.08083, 0.01205, 0.0314, 0.05417, 0.01395, 0.1244, 0.004476, 0.1532, 0.05412, 0.07507, 0.05185, 0.1368, 0.1855, 0.06673, 0.02752, 0.00454, 0.0601]): _vg.add([_i], _w, 'REPLACE')
_vg = ob_cube.vertex_groups.new(name='Bone.026')
for _i, _w in zip([0, 1, 2, 3, 4, 6, 7, 8, 9, 10, 11, 12, 13, 14, 15, 16, 17, 18, 19, 21, 22, 24, 25, 26, 27, 28, 29, 30, 31, 32, 33, 34, 35, 36, 37, 38, 39, 40, 42, 43, 62, 63, 65, 66, 67, 68, 69, 231, 232, 233, 234, 235, 236, 239, 240, 241, 242, 243, 244, 245, 246, 247, 248, 249, 250, 251, 252, 253, 254, 256, 257, 259, 260, 262, 263, 264, 265, 266, 267, 268, 269, 270, 271, 272, 273, 274, 275, 276, 277, 278, 279, 280, 281, 282, 283, 284, 285, 287, 288, 289, 290, 322, 323, 326, 327, 328, 329, 330], [0.3337, 0.05316, 0.1288, 0.002052, 0.2288, 0.01228, 0.03361, 0.06503, 0.2932, 0.1373, 0.1021, 0.005162, 0.01489, 0.03167, 0.07283, 0.1056, 0.1757, 0.2716, 0.05139, 0.006289, 0.0238, 0.1413, 0.1055, 0.3286, 0.2928, 0.121, 0.07408, 0.07287, 0.09406, 0.1486, 0.0414, 0.05782, 0.08104, 0.01582, 0.03055, 0.05387, 0.09031, 0.04115, 0.007285, 0.0563, 0.1338, 0.00274, 0.3519, 0.07037, 0.03613, 0.0128, 0.05369, 0.3341, 0.05307, 0.1285, 0.001779, 0.2288, 0.5446, 0.01186, 0.03298, 0.06461, 0.2936, 0.1369, 0.1015, 0.004898, 0.01465, 0.03145, 0.07271, 0.1055, 0.1756, 0.2781, 0.2717, 0.05135, 0.05158, 0.006159, 0.02368, 0.002978, 0.0204, 0.08212, 0.3305, 0.1409, 0.105, 0.3288, 0.2929, 0.2549, 0.121, 0.1264, 0.07402, 0.0742, 0.07242, 0.09366, 0.1485, 0.04074, 0.05752, 0.08083, 0.0154, 0.03016, 0.05371, 0.1471, 0.08995, 0.05395, 0.0407, 0.007555, 0.007045, 0.05601, 0.0664, 0.1338, 0.00247, 0.355, 0.06995, 0.03547, 0.01238, 0.05351]): _vg.add([_i], _w, 'REPLACE')
_vg = ob_cube.vertex_groups.new(name='Bone.027')
for _i, _w in zip([0, 1, 2, 3, 4, 5, 6, 7, 8, 9, 10, 11, 12, 13, 14, 15, 16, 17, 18, 19, 20, 21, 22, 23, 24, 25, 26, 27, 28, 29, 30, 31, 32, 33, 34, 35, 36, 37, 38, 39, 40, 41, 42, 43, 62, 63, 64, 65, 66, 67, 68, 69, 231, 232, 233, 234, 235, 236, 237, 238, 239, 240, 241, 242, 243, 244, 245, 246, 247, 248, 249, 250, 251, 252, 253, 254, 255, 256, 257, 258, 259, 260, 261, 262, 263, 264, 265, 266, 267, 268, 269, 270, 271, 272, 273, 274, 275, 276, 277, 278, 279, 280, 281, 282, 283, 284, 285, 286, 287, 288, 289, 290, 322, 323, 324, 325, 326, 327, 328, 329, 330], [0.3581, 0.8817, 0.7136, 0.9431, 0.5889, 0.9511, 0.9314, 0.9064, 0.8523, 0.3898, 0.5337, 0.6224, 0.9377, 0.9263, 0.9082, 0.8393, 0.7701, 0.6279, 0.2148, 0.8857, 0.9479, 0.9371, 0.9176, 0.01282, 0.197, 0.1539, 0.2025, 0.3406, 0.7323, 0.8358, 0.7969, 0.7391, 0.6675, 0.8861, 0.8567, 0.8163, 0.923, 0.9058, 0.8782, 0.8368, 0.915, 0.01393, 0.9432, 0.08209, 0.6517, 0.9411, 0.9505, 0.3113, 0.8243, 0.8973, 0.9281, 0.03926, 0.358, 0.882, 0.7151, 0.9435, 0.5902, 0.299, 0.9535, 0.9513, 0.932, 0.9073, 0.8536, 0.3897, 0.5346, 0.6235, 0.938, 0.9267, 0.9085, 0.8396, 0.7705, 0.6283, 0.2143, 0.2148, 0.8859, 0.8853, 0.9481, 0.9373, 0.9178, 0.9515, 0.9413, 0.9216, 0.01118, 0.07177, 0.1693, 0.1947, 0.1531, 0.2023, 0.3406, 0.262, 0.7325, 0.718, 0.836, 0.835, 0.7982, 0.7403, 0.6682, 0.887, 0.8576, 0.8169, 0.9236, 0.9063, 0.8787, 0.7913, 0.8379, 0.9127, 0.9156, 0.01303, 0.9463, 0.9435, 0.08162, 0.05283, 0.6529, 0.9415, 0.9506, 0.9536, 0.3094, 0.8256, 0.8982, 0.9287, 0.0374]): _vg.add([_i], _w, 'REPLACE')
_vg = ob_cube.vertex_groups.new(name='L medial collar')
for _i, _w in zip([25, 41, 44, 47, 48, 49, 51, 52, 53, 57, 58, 59, 60, 61, 74, 75, 77, 291, 292, 294, 299, 313, 315, 316, 319], [0.0008034, 0.1144, 0.4275, 0.1114, 0.09895, 0.3309, 0.001172, 0.07193, 0.5336, 0.3844, 0.05408, 0.1491, 0.257, 0.07196, 0.08606, 0.1007, 0.01692, 0.02364, 0.01183, 0.1458, 0.0691, 0.02466, 0.08094, 0.1272, 0.06187]): _vg.add([_i], _w, 'REPLACE')
_vg = ob_cube.vertex_groups.new(name='L distal collar')
for _i, _w in zip([41, 44, 45, 47, 48, 49, 50, 52, 53, 57, 58, 59, 60, 61, 70, 71, 74, 75, 76, 77, 78, 80, 82, 91, 294, 316], [0.02132, 0.1213, 0.1149, 0.072, 0.07108, 0.08368, 0.02763, 0.06507, 0.08333, 0.09483, 0.3827, 0.04062, 0.1798, 0.01536, 0.631, 0.05479, 0.6481, 0.1943, 0.4802, 0.2593, 0.4563, 0.5, 0.5, 0.2312, 0.02981, 0.01498]): _vg.add([_i], _w, 'REPLACE')
_vg = ob_cube.vertex_groups.new(name='L humerus')
for _i, _w in zip([41, 44, 45, 47, 48, 49, 52, 57, 58, 59, 60, 70, 71, 74, 75, 76, 77, 78, 79, 80, 81, 82, 83, 84, 85, 86, 87, 88, 89, 90, 91, 92, 93, 94, 95, 96, 97, 98, 133, 134, 135, 136, 137, 138, 139, 294, 316], [0.02149, 0.1326, 0.871, 0.002673, 0.06745, 0.08796, 0.04439, 0.1099, 0.4959, 0.03657, 0.1708, 0.2267, 0.008196, 0.1227, 0.08124, 0.4956, 0.6639, 0.4969, 1.0, 0.5, 1.0, 0.5, 1.0, 0.9369, 0.9781, 0.9961, 0.9577, 1.0, 1.001, 0.9754, 0.7144, 0.9939, 1.018, 0.9997, 0.9935, 1.0, 0.9981, 0.9806, 0.9627, 0.6632, 0.9816, 0.834, 0.9273, 0.5567, 0.5732, 0.03743, 0.02317]): _vg.add([_i], _w, 'REPLACE')
_vg = ob_cube.vertex_groups.new(name='L radius-ulna')
for _i, _w in zip([84, 87, 133, 134, 136, 137, 138, 139, 140, 141, 142, 143, 186, 187, 188], [0.06338, 0.0349, 0.02434, 0.3374, 0.1665, 0.07092, 0.4459, 0.4286, 0.3148, 0.9495, 0.6365, 0.8756, 0.2802, 0.3827, 0.186]): _vg.add([_i], _w, 'REPLACE')
_vg = ob_cube.vertex_groups.new(name='medial collar R')
for _i, _w in zip([44, 49, 57, 59, 265, 286, 291, 292, 294, 297, 298, 299, 300, 303, 305, 306, 313, 314, 315, 316, 317, 318, 319, 320, 335, 336, 338, 339], [0.07772, 0.04158, 0.06146, 0.01805, 0.008572, 0.1318, 0.04777, 0.4909, 0.3595, 0.1092, 0.1134, 0.09752, 0.3788, 0.007221, 0.07396, 0.5229, 0.4251, 0.06389, 0.07927, 0.1934, 0.1639, 0.2634, 0.08135, 0.0703, 0.08919, 0.1026, 0.055, 0.05233]): _vg.add([_i], _w, 'REPLACE')
_vg = ob_cube.vertex_groups.new(name='distal collar R')
for _i, _w in zip([286, 292, 293, 294, 297, 298, 300, 302, 305, 306, 313, 314, 316, 317, 318, 319, 320, 331, 332, 333, 335, 336, 337, 338, 339, 341, 343, 350, 351, 352, 353, 359], [0.01774, 0.1327, 0.1602, 0.04143, 0.07077, 0.06805, 0.07948, 0.02557, 0.1364, 0.09327, 0.1301, 0.6769, 0.03833, 0.07485, 0.3439, 0.005054, 0.06534, 0.6222, 0.05293, 0.04316, 0.7246, 0.4628, 0.4636, 0.5881, 0.4524, 0.5, 0.5, 0.01481, 0.07046, 0.3158, 0.005684, 0.01513]): _vg.add([_i], _w, 'REPLACE')
_vg = ob_cube.vertex_groups.new(name='humerus R')
for _i, _w in zip([286, 292, 293, 294, 298, 300, 313, 314, 318, 331, 332, 335, 336, 337, 338, 339, 340, 341, 342, 343, 344, 345, 346, 347, 348, 349, 350, 351, 352, 353, 354, 355, 356, 357, 358, 359, 401, 402, 403, 404, 405, 406, 407], [0.01072, 0.1159, 0.8109, 0.01981, 0.06169, 0.07333, 0.05635, 0.1964, 0.0699, 0.2126, 0.003593, 0.06915, 0.02383, 0.4832, 0.3003, 0.4609, 1.0, 0.5, 1.0, 0.5, 1.0, 0.9333, 0.9747, 0.9913, 0.951, 0.9998, 0.963, 0.9155, 0.6079, 0.9669, 1.02, 0.9968, 0.9843, 0.9995, 0.9967, 0.9599, 0.9579, 0.6504, 0.9698, 0.7991, 0.9194, 0.545, 0.5684]): _vg.add([_i], _w, 'REPLACE')
_vg = ob_cube.vertex_groups.new(name='radius-ulna R')
for _i, _w in zip([345, 348, 401, 402, 403, 404, 405, 406, 407, 408, 409, 410, 411, 454, 455, 456], [0.06627, 0.04698, 0.02624, 0.3492, 0.006125, 0.1992, 0.06576, 0.4504, 0.4314, 0.2282, 0.09993, 0.3215, 0.1514, 0.05283, 0.09235, 0.09332]): _vg.add([_i], _w, 'REPLACE')
_vg = ob_cube.vertex_groups.new(name='L spine-to-hip')
for _i, _w in zip([46, 55, 56, 73, 99, 100, 101, 103, 104, 105, 106, 107, 108, 109, 110, 111, 112, 113, 114, 115, 116, 117, 118, 119, 120, 121, 122, 123, 124, 131, 309, 360, 361, 366, 371, 372, 373, 374, 377, 378, 380, 381, 382, 384], [0.06802, 0.08455, 0.106, 0.1339, 0.6235, 0.6763, 0.6071, 0.5487, 0.2086, 0.5113, 0.1383, 0.2995, 0.4396, 0.0649, 0.652, 0.25, 0.6148, 0.7533, 0.4497, 0.06759, 0.6588, 0.4918, 0.477, 0.07201, 0.03702, 0.1014, 0.01065, 0.1608, 0.06667, 0.04822, 0.02399, 0.08407, 0.2523, 0.05388, 0.04132, 0.3135, 0.007784, 0.6116, 0.1443, 0.004101, 0.04395, 0.06083, 0.2099, 0.03369]): _vg.add([_i], _w, 'REPLACE')
_vg = ob_cube.vertex_groups.new(name='L femur')
for _i, _w in zip([99, 100, 101, 103, 104, 105, 106, 107, 108, 109, 110, 111, 112, 113, 114, 115, 116, 117, 118, 119, 120, 121, 122, 123, 124, 125, 126, 127, 128, 129, 130, 131, 132, 144, 145, 146, 147, 148, 150, 158, 160, 161, 361, 372, 374, 382], [0.1193, 0.09083, 0.04274, 0.2641, 0.2512, 0.3129, 0.0948, 0.6357, 0.3463, 0.9087, 0.1389, 0.4331, 0.1275, 0.156, 0.1971, 0.9119, 0.2542, 0.494, 0.4565, 0.876, 0.9269, 0.701, 0.9557, 0.6314, 0.92, 0.9939, 0.9501, 0.9311, 0.9231, 0.9594, 0.9344, 0.9445, 0.9774, 0.1215, 0.1457, 0.1505, 0.1318, 0.09311, 0.04603, 0.01234, 0.04949, 0.02652, 0.07523, 0.1166, 0.02169, 0.06042]): _vg.add([_i], _w, 'REPLACE')
_vg = ob_cube.vertex_groups.new(name='L tibia-fibia')
for _i, _w in zip([126, 127, 128, 129, 130, 144, 145, 146, 147, 148, 149, 150, 151, 152, 153, 154, 155, 156, 157, 158, 159, 160, 161, 162, 163, 164, 165, 166, 167, 168, 169, 170, 171, 172, 173, 174, 175, 176, 177, 178, 179, 180, 181, 182, 183, 184, 185, 189, 190, 191, 192, 193, 194, 195, 196, 197, 198, 199, 200, 201, 202, 206, 207], [0.04869, 0.06938, 0.07456, 0.02848, 0.06337, 0.8784, 0.8542, 0.8492, 0.8679, 0.9067, 0.9751, 0.952, 0.9979, 0.9945, 0.9956, 0.9946, 0.9979, 0.9996, 0.9995, 0.9688, 0.9828, 0.9502, 0.9617, 0.9975, 0.9949, 0.9765, 0.9931, 0.9918, 0.9995, 0.9933, 0.9957, 0.9907, 0.9991, 0.9986, 0.9988, 0.9999, 0.9986, 0.9993, 0.9984, 0.9998, 0.9877, 0.9886, 0.955, 0.9392, 0.9328, 0.9269, 0.9558, 0.9118, 0.9114, 0.8004, 0.8142, 0.7794, 0.7634, 0.7402, 0.1103, 0.08727, 0.1341, 0.1947, 0.1758, 0.1672, 0.1414, 0.04854, 0.05063]): _vg.add([_i], _w, 'REPLACE')
_vg = ob_cube.vertex_groups.new(name='R spine-to-hip')
for _i, _w in zip([99, 100, 103, 107, 114, 116, 295, 309, 310, 311, 334, 360, 361, 362, 363, 366, 367, 368, 369, 371, 372, 373, 374, 375, 376, 377, 379, 380, 381, 382, 383, 384, 385, 386, 387, 388, 389, 390, 391, 392, 399], [0.1696, 0.006301, 0.1011, 0.03904, 0.2486, 0.05718, 0.07435, 0.06056, 0.08036, 0.106, 0.133, 0.711, 0.5187, 0.6905, 0.6114, 0.5995, 0.2156, 0.511, 0.1384, 0.2982, 0.4072, 0.4209, 0.1435, 0.06174, 0.6523, 0.07581, 0.2461, 0.5901, 0.7161, 0.4887, 0.06879, 0.6758, 0.4931, 0.477, 0.06846, 0.03149, 0.1001, 0.01125, 0.1554, 0.0653, 0.05102]): _vg.add([_i], _w, 'REPLACE')
_vg = ob_cube.vertex_groups.new(name='R femur')
for _i, _w in zip([114, 360, 361, 362, 363, 366, 367, 368, 369, 371, 372, 373, 374, 375, 376, 379, 380, 381, 382, 383, 384, 385, 386, 387, 388, 389, 390, 391, 392, 393, 394, 395, 396, 397, 398, 399, 400, 412, 413, 414, 415, 416, 418, 428, 429, 432], [0.06021, 0.1174, 0.07467, 0.09023, 0.04317, 0.2602, 0.2302, 0.3238, 0.08733, 0.6362, 0.1162, 0.3437, 0.02116, 0.914, 0.1401, 0.4278, 0.1249, 0.154, 0.1967, 0.9127, 0.2526, 0.494, 0.4588, 0.898, 0.9373, 0.7629, 0.942, 0.7074, 0.9225, 0.9948, 0.9436, 0.9306, 0.9291, 0.9761, 0.9474, 0.9426, 0.9624, 0.1352, 0.1463, 0.1387, 0.1046, 0.05187, 0.08597, 0.0495, 0.01362, 0.01072]): _vg.add([_i], _w, 'REPLACE')
_vg = ob_cube.vertex_groups.new(name='R tibia-fibia')
for _i, _w in zip([394, 395, 396, 398, 400, 412, 413, 414, 415, 416, 417, 418, 419, 420, 421, 422, 423, 424, 425, 426, 427, 428, 429, 430, 431, 432, 433, 434, 435, 436, 437, 438, 439, 440, 441, 442, 443, 444, 445, 446, 447, 448, 449, 450, 451, 452, 453, 457, 458, 459, 460, 461, 462, 463, 464, 465, 466, 467, 468, 469, 470, 472, 475], [0.05487, 0.06819, 0.06846, 0.05096, 0.02321, 0.8646, 0.8535, 0.861, 0.8952, 0.9481, 0.9778, 0.9139, 0.9944, 0.9907, 0.9943, 0.9945, 0.9994, 0.9996, 0.9966, 0.9773, 0.9924, 0.9501, 0.9681, 0.9982, 0.9864, 0.9696, 0.9959, 0.9917, 0.9996, 0.9918, 0.9982, 0.9922, 0.997, 0.9992, 0.9983, 0.9999, 0.9981, 0.9998, 0.9986, 0.9993, 0.9453, 0.9846, 0.9901, 0.9508, 0.9139, 0.8816, 0.9104, 0.9026, 0.7981, 0.716, 0.9099, 0.7968, 0.7069, 0.5767, 0.1019, 0.2034, 0.171, 0.1025, 0.1435, 0.1511, 0.1341, 0.04466, 0.01972]): _vg.add([_i], _w, 'REPLACE')
_vg = ob_cube.vertex_groups.new(name='L radius-ulna.001')
for _i, _w in zip([140, 141, 142, 143, 186, 187, 188], [0.6719, 0.04647, 0.3601, 0.1152, 0.3549, 0.2751, 0.3145]): _vg.add([_i], _w, 'REPLACE')
_vg = ob_cube.vertex_groups.new(name='L radius-ulna.002')
for _i, _w in zip([186, 187, 188], [0.3632, 0.3406, 0.4992]): _vg.add([_i], _w, 'REPLACE')
_vg = ob_cube.vertex_groups.new(name='radius-ulna R.001')
for _i, _w in zip([408, 409, 410, 411, 454, 455, 456], [0.2351, 0.09604, 0.3217, 0.1589, 0.05623, 0.09662, 0.1019]): _vg.add([_i], _w, 'REPLACE')
_vg = ob_cube.vertex_groups.new(name='radius-ulna R.002')
for _i, _w in zip([408, 411, 454, 455, 456], [0.06743, 0.0661, 0.7477, 0.5798, 0.7672]): _vg.add([_i], _w, 'REPLACE')
_vg = ob_cube.vertex_groups.new(name='humerus R.001')
for _i, _w in zip([345, 346, 348, 354, 401, 402, 404, 405, 406, 407], [0.163, 0.7589, 0.06504, 0.01518, 0.6676, 0.302, 0.2089, 0.08181, 0.07197, 0.2664]): _vg.add([_i], _w, 'REPLACE')
_vg = ob_cube.vertex_groups.new(name='humerus R.002')
_vg = ob_cube.vertex_groups.new(name='L tibia-fibia.001')
for _i, _w in zip([181, 182, 183, 184, 185, 189, 190, 191, 192, 193, 194, 195, 196, 197, 198, 199, 200, 201, 202, 203, 204, 205, 206, 207, 208, 209, 211, 212, 213, 214, 215, 216], [0.03761, 0.05826, 0.06265, 0.06788, 0.03438, 0.08775, 0.08757, 0.1917, 0.1811, 0.2126, 0.2183, 0.2387, 0.8862, 0.9071, 0.828, 0.7838, 0.7935, 0.7522, 0.7631, 0.963, 0.949, 0.5191, 0.8624, 0.8073, 0.5479, 0.5123, 0.03197, 0.03079, 0.06349, 0.05902, 0.05958, 0.03147]): _vg.add([_i], _w, 'REPLACE')
_vg = ob_cube.vertex_groups.new(name='L femur.001')
for _i, _w in zip([127, 128, 144, 145, 146, 147, 148, 149, 150, 158, 159, 160, 161, 163, 164], [0.007562, 0.01121, 0.686, 0.7608, 0.764, 0.6933, 0.1397, 0.02749, 0.1006, 0.09941, 0.01087, 0.1898, 0.1305, 0.0004621, 0.1109]): _vg.add([_i], _w, 'REPLACE')
_vg = ob_cube.vertex_groups.new(name='R tibia-fibia.001')
for _i, _w in zip([447, 450, 451, 452, 453, 457, 458, 459, 460, 461, 462, 463, 464, 465, 466, 467, 468, 469, 470, 471, 472, 473, 474, 475, 476, 477, 478, 479, 480, 481, 482, 483, 484], [0.05239, 0.04522, 0.08129, 0.1121, 0.0848, 0.09649, 0.1942, 0.2673, 0.08962, 0.1986, 0.2752, 0.4016, 0.8939, 0.7651, 0.7617, 0.8932, 0.8368, 0.7675, 0.7602, 0.9637, 0.8415, 0.5145, 0.9465, 0.8494, 0.5571, 0.5144, 0.01241, 0.08063, 0.07119, 0.05835, 0.05216, 0.05649, 0.05767]): _vg.add([_i], _w, 'REPLACE')
_vg = ob_cube.vertex_groups.new(name='R tibia-fibia.002')
for _i, _w in zip([465, 466, 469, 470, 472, 473, 474, 475, 476, 477, 478, 479, 480, 481, 482, 483, 484, 485, 486, 487, 488, 489, 490, 491], [0.01086, 0.06554, 0.07991, 0.1036, 0.1071, 0.4527, 0.02694, 0.1126, 0.4212, 0.4651, 0.9497, 0.8668, 0.8454, 0.9033, 0.9096, 0.8998, 0.8843, 0.03367, 0.04937, 0.07693, 0.04202, 0.01827, 0.02873, 0.02836]): _vg.add([_i], _w, 'REPLACE')
_vg = ob_cube.vertex_groups.new(name='R tibia-fibia.003')
for _i, _w in zip([479, 480, 481, 482, 483, 484, 485, 486, 487, 488, 489, 490, 491, 492, 493, 494, 495, 496, 498], [0.04086, 0.07491, 0.02081, 0.01946, 0.0291, 0.05272, 0.8715, 0.8759, 0.8572, 0.8545, 0.9216, 0.9059, 0.9042, 0.09539, 0.147, 0.2778, 0.08301, 0.08148, 0.1996]): _vg.add([_i], _w, 'REPLACE')
_vg = ob_cube.vertex_groups.new(name='R tibia-fibia.004')
for _i, _w in zip([485, 486, 487, 488, 489, 490, 491, 492, 493, 494, 495, 496, 497, 498], [0.08465, 0.07087, 0.05953, 0.09728, 0.03432, 0.05193, 0.0538, 0.8992, 0.8434, 0.7004, 0.9127, 0.9146, 0.979, 0.7862]): _vg.add([_i], _w, 'REPLACE')
_vg = ob_cube.vertex_groups.new(name='R femur.001')
for _i, _w in zip([395, 396, 412, 413, 414, 415, 416, 417, 418, 426, 427, 428, 429, 432], [0.0115, 0.01831, 0.6651, 0.7277, 0.7229, 0.648, 0.1292, 0.009705, 0.08377, 0.1023, 0.01016, 0.1933, 0.1343, 0.1088]): _vg.add([_i], _w, 'REPLACE')
_vg = ob_cube.vertex_groups.new(name='L tibia-fibia.003')
for _i, _w in zip([198, 200, 201, 202, 203, 204, 205, 206, 207, 208, 209, 210, 211, 212, 213, 214, 215, 216, 221], [0.02477, 0.008654, 0.07944, 0.0943, 0.001126, 0.02867, 0.4595, 0.08485, 0.138, 0.4313, 0.4712, 0.9799, 0.937, 0.9058, 0.8894, 0.8956, 0.8924, 0.9169, 0.04492]): _vg.add([_i], _w, 'REPLACE')
_vg = ob_cube.vertex_groups.new(name='L tibia-fibia.005')
for _i, _w in zip([213, 214, 217, 219, 220, 221, 222, 223, 224, 226, 227, 228, 229, 230], [0.004841, 0.003793, 0.01796, 0.4308, 0.07155, 0.6171, 0.4982, 0.4931, 0.007568, 0.02612, 0.02583, 0.05579, 0.03569, 0.004197]): _vg.add([_i], _w, 'REPLACE')
_vg = ob_cube.vertex_groups.new(name='L tibia-fibia.007')
for _i, _w in zip([212, 217, 218, 219, 220, 221, 222, 223, 224, 225, 226, 227, 228, 229, 230], [0.01243, 0.9572, 0.9971, 0.5461, 0.9172, 0.3321, 0.4929, 0.5018, 0.9686, 0.9814, 0.96, 0.9587, 0.9395, 0.9546, 0.9719]): _vg.add([_i], _w, 'REPLACE')
_vg = ob_cube.vertex_groups.new(name='radius-ulna R.003')
for _i, _w in zip([408, 409, 410, 411, 454, 455, 456], [0.4577, 0.7875, 0.3541, 0.6135, 0.1393, 0.2266, 0.0177]): _vg.add([_i], _w, 'REPLACE')
_m = ob_cube.modifiers.new('Armature', 'ARMATURE')
_m.object = ob_armature

# ---- collection membership
col_collection_1.objects.link(ob_armature)
col_collection_1.objects.link(ob_cube)

# ---- scene / render settings (as saved in the file)
scene.frame_start = 1; scene.frame_end = 250; scene.frame_set(1)
scene.render.engine = 'BLENDER_EEVEE_NEXT'
scene.render.resolution_percentage = 50
scene.render.dither_intensity = 0.0
scene.cycles.use_denoising = False
scene.cycles.samples = 128
scene.cycles.sampling_pattern = 'TABULATED_SOBOL'
scene.cycles.light_sampling_threshold = 0.0
scene.cycles.use_adaptive_sampling = False
scene.cycles.use_light_tree = False
scene.cycles.blur_glossy = 0.0
scene.cycles.sample_clamp_indirect = 0.0
scene.view_settings.view_transform = 'Standard'
bpy.context.view_layer.update()

# ---- added for rendering (the .blend has no active camera and no usable light): camera, sun
cam_auto = bpy.data.cameras.new('AutoCamera')
cam_auto.lens = 50.0
cam_auto.sensor_width = 36.0
cam_auto.clip_end = 1000.0
ob_auto_camera = bpy.data.objects.new('AutoCamera', cam_auto)
scene.collection.objects.link(ob_auto_camera)
ob_auto_camera.location = (29.3431, -35.6207, 25.951)
ob_auto_camera.rotation_euler = (1.09748, -7.21219e-08, 0.694738)
scene.camera = ob_auto_camera
light_auto_sun = bpy.data.lights.new('AutoSun', 'SUN')
light_auto_sun.energy = 3.0
light_auto_sun.angle = 0.0523599
ob_auto_sun = bpy.data.objects.new('AutoSun', light_auto_sun)
scene.collection.objects.link(ob_auto_sun)
ob_auto_sun.rotation_euler = (0.872665, 0.174533, 0.523599)
bpy.context.view_layer.update()
